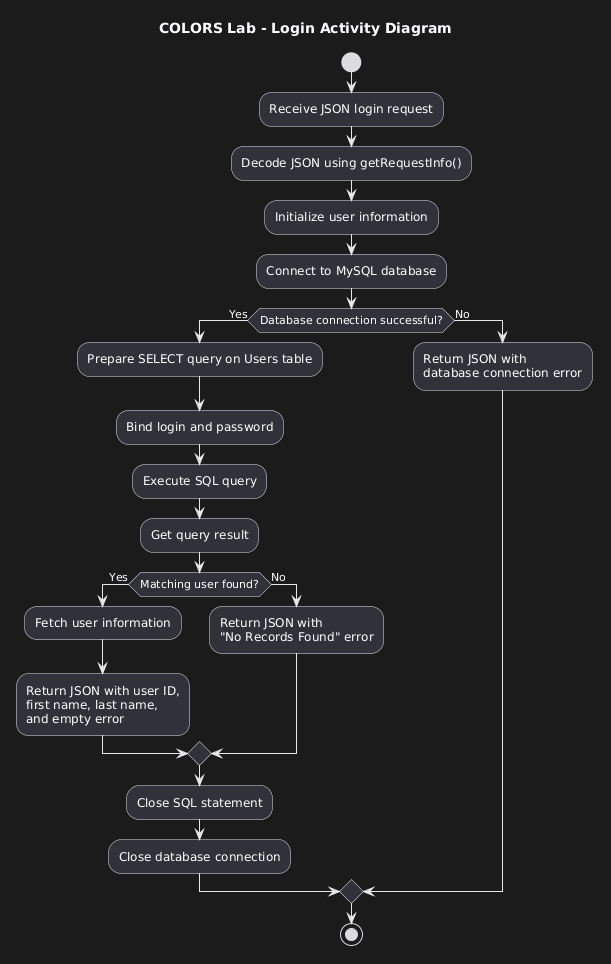

The diagram above was rendered by PlantUML. Its source (embedded in the PNG):
@startuml
title COLORS Lab - Login Activity Diagram

start

:Receive JSON login request;
:Decode JSON using getRequestInfo();
:Initialize user information;
:Connect to MySQL database;

if (Database connection successful?) then (Yes)

    :Prepare SELECT query on Users table;
    :Bind login and password;
    :Execute SQL query;
    :Get query result;

    if (Matching user found?) then (Yes)
        :Fetch user information;
        :Return JSON with user ID,
        first name, last name,
        and empty error;
    else (No)
        :Return JSON with
        "No Records Found" error;
    endif

    :Close SQL statement;
    :Close database connection;

else (No)
    :Return JSON with
    database connection error;
endif

stop
@enduml